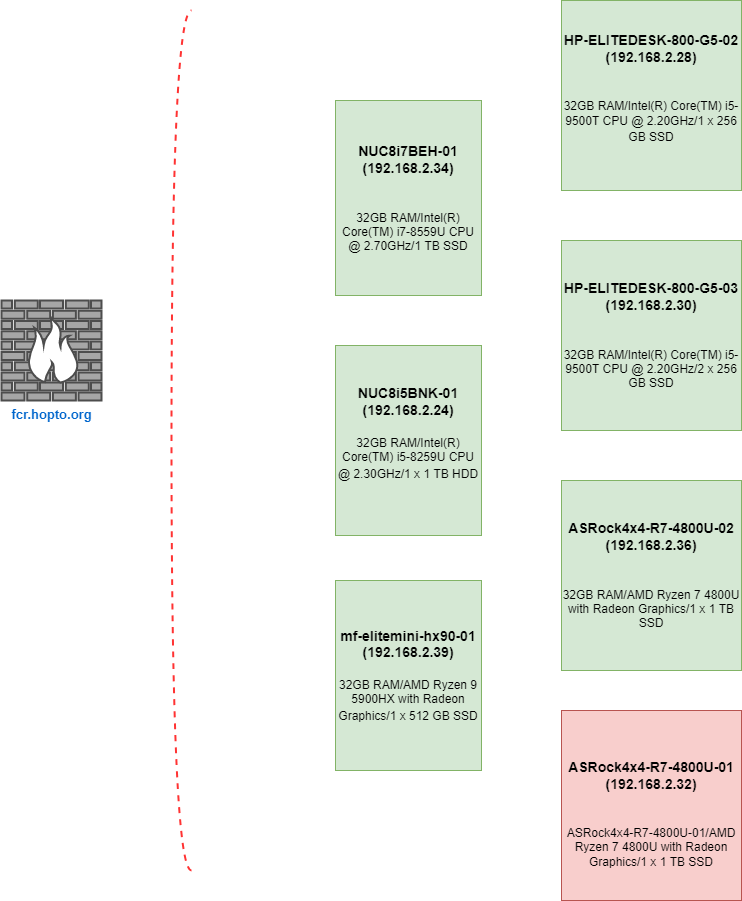

The diagram above was exported from draw.io. Its source (the exported page's mxGraphModel, read from the mxfile embedded in the PNG):
<mxGraphModel dx="1100" dy="685" grid="1" gridSize="10" guides="1" tooltips="1" connect="1" arrows="1" fold="1" page="1" pageScale="1" pageWidth="827" pageHeight="1169" math="0" shadow="0">
  <root>
    <mxCell id="0" />
    <mxCell id="1" parent="0" />
    <mxCell id="Vgq0umUdsO2BNtQdkRZC-1" value="&lt;div style=&quot;font-size: 14px;&quot;&gt;&lt;b style=&quot;background-color: initial;&quot;&gt;NUC8i7BEH-01&lt;/b&gt;&lt;br&gt;&lt;/div&gt;&lt;div style=&quot;font-size: 14px;&quot;&gt;&lt;/div&gt;&lt;b style=&quot;font-size: 14px;&quot;&gt;(192.168.2.34&lt;/b&gt;&lt;b style=&quot;font-size: 14px; background-color: initial;&quot;&gt;)&lt;/b&gt;&lt;b style=&quot;font-size: 14px;&quot;&gt;&lt;br&gt;&lt;/b&gt;&lt;div style=&quot;font-size: 14px;&quot;&gt;&lt;b&gt;&lt;font style=&quot;font-size: 14px;&quot;&gt;&lt;br&gt;&lt;/font&gt;&lt;/b&gt;&lt;/div&gt;&lt;div style=&quot;font-size: 14px;&quot;&gt;&lt;b&gt;&lt;font style=&quot;font-size: 14px;&quot;&gt;&lt;br&gt;&lt;/font&gt;&lt;/b&gt;&lt;/div&gt;&lt;div style=&quot;&quot;&gt;&lt;font style=&quot;font-size: 12px;&quot;&gt;32GB RAM/Intel(R) Core(TM) i7-8559U CPU @ 2.70GHz/1 TB SSD&lt;/font&gt;&lt;br&gt;&lt;/div&gt;" style="rounded=0;whiteSpace=wrap;html=1;fillColor=#d5e8d4;strokeColor=#82b366;" parent="1" vertex="1">
      <mxGeometry x="414" y="150" width="146" height="195" as="geometry" />
    </mxCell>
    <mxCell id="Vgq0umUdsO2BNtQdkRZC-2" value="&lt;div style=&quot;font-size: 14px;&quot;&gt;&lt;b style=&quot;background-color: initial;&quot;&gt;NUC8i5BNK-01&lt;/b&gt;&lt;/div&gt;&lt;b style=&quot;font-size: 14px;&quot;&gt;(192.168.2.24&lt;/b&gt;&lt;b style=&quot;font-size: 14px; background-color: initial;&quot;&gt;)&lt;/b&gt;&lt;b style=&quot;font-size: 14px;&quot;&gt;&lt;br&gt;&lt;/b&gt;&lt;div style=&quot;font-size: 14px;&quot;&gt;&lt;b&gt;&lt;font style=&quot;font-size: 14px;&quot;&gt;&lt;br&gt;&lt;/font&gt;&lt;/b&gt;&lt;/div&gt;&lt;div style=&quot;&quot;&gt;&lt;font style=&quot;font-size: 12px;&quot;&gt;32GB RAM/Intel(R) Core(TM) i5-8259U CPU @ 2.30GHz/1 x 1 TB HDD&lt;/font&gt;&lt;span style=&quot;font-size: 14px;&quot;&gt;&#09;&lt;/span&gt;&lt;/div&gt;&lt;div&gt;&lt;br&gt;&lt;/div&gt;" style="rounded=0;whiteSpace=wrap;html=1;fillColor=#d5e8d4;strokeColor=#82b366;" parent="1" vertex="1">
      <mxGeometry x="414" y="395" width="146" height="190" as="geometry" />
    </mxCell>
    <mxCell id="Vgq0umUdsO2BNtQdkRZC-3" value="&lt;div style=&quot;font-size: 14px;&quot;&gt;&lt;b style=&quot;background-color: initial;&quot;&gt;HP-ELITEDESK-800-G5-02&lt;/b&gt;&lt;br&gt;&lt;/div&gt;&lt;div style=&quot;font-size: 14px;&quot;&gt;&lt;b&gt;(192.168.2.28)&lt;/b&gt;&lt;b style=&quot;background-color: initial;&quot;&gt;&lt;br&gt;&lt;/b&gt;&lt;/div&gt;&lt;div style=&quot;font-size: 14px;&quot;&gt;&lt;b&gt;&lt;br&gt;&lt;/b&gt;&lt;/div&gt;&lt;div style=&quot;font-size: 14px;&quot;&gt;&lt;b&gt;&lt;br&gt;&lt;/b&gt;&lt;/div&gt;&lt;div style=&quot;&quot;&gt;&lt;font style=&quot;font-size: 12px;&quot;&gt;32GB RAM/Intel(R) Core(TM) i5-9500T CPU @ 2.20GHz/1 x 256 GB SSD&lt;/font&gt;&lt;span style=&quot;font-size: 14px;&quot;&gt;&#09;&lt;/span&gt;&lt;/div&gt;&lt;div&gt;&lt;br&gt;&lt;/div&gt;" style="rounded=0;whiteSpace=wrap;html=1;fillColor=#d5e8d4;strokeColor=#82b366;" parent="1" vertex="1">
      <mxGeometry x="640" y="50" width="180" height="190" as="geometry" />
    </mxCell>
    <mxCell id="Vgq0umUdsO2BNtQdkRZC-4" value="&lt;div style=&quot;font-size: 14px;&quot;&gt;&lt;b style=&quot;background-color: initial;&quot;&gt;HP-ELITEDESK-800-G5-03&lt;/b&gt;&lt;/div&gt;&lt;b style=&quot;font-size: 14px;&quot;&gt;(192.168.2.30&lt;/b&gt;&lt;b style=&quot;font-size: 14px; background-color: initial;&quot;&gt;)&lt;br&gt;&lt;/b&gt;&lt;b style=&quot;font-size: 14px;&quot;&gt;&lt;br&gt;&lt;br&gt;&lt;/b&gt;&lt;div style=&quot;&quot;&gt;&lt;span style=&quot;background-color: initial;&quot;&gt;32GB RAM/Intel(R) Core(TM) i5-9500T CPU @ 2.20GHz/2 x 256 GB SSD&lt;/span&gt;&lt;/div&gt;" style="rounded=0;whiteSpace=wrap;html=1;fillColor=#d5e8d4;strokeColor=#82b366;" parent="1" vertex="1">
      <mxGeometry x="640" y="290" width="180" height="190" as="geometry" />
    </mxCell>
    <mxCell id="Vgq0umUdsO2BNtQdkRZC-5" value="&lt;div style=&quot;font-size: 14px;&quot;&gt;&lt;b style=&quot;background-color: initial;&quot;&gt;ASRock4x4-R7-4800U-02&lt;/b&gt;&lt;br&gt;&lt;/div&gt;&lt;div style=&quot;font-size: 14px;&quot;&gt;&lt;b&gt;(192.168.2.36)&lt;/b&gt;&lt;b style=&quot;background-color: initial;&quot;&gt;&lt;br&gt;&lt;/b&gt;&lt;/div&gt;&lt;div style=&quot;font-size: 14px;&quot;&gt;&lt;b&gt;&lt;br&gt;&lt;/b&gt;&lt;/div&gt;&lt;div style=&quot;font-size: 14px;&quot;&gt;&lt;b&gt;&lt;br&gt;&lt;/b&gt;&lt;/div&gt;&lt;div style=&quot;&quot;&gt;&lt;font style=&quot;font-size: 12px;&quot;&gt;32GB RAM/AMD Ryzen 7 4800U with Radeon Graphics/1 x 1 TB SSD&lt;/font&gt;&lt;/div&gt;" style="rounded=0;whiteSpace=wrap;html=1;fillColor=#d5e8d4;strokeColor=#82b366;" parent="1" vertex="1">
      <mxGeometry x="640" y="530" width="180" height="190" as="geometry" />
    </mxCell>
    <mxCell id="Vgq0umUdsO2BNtQdkRZC-6" value="&lt;div style=&quot;font-size: 14px;&quot;&gt;&lt;b style=&quot;background-color: initial;&quot;&gt;mf-elitemini-hx90-01&lt;/b&gt;&lt;br&gt;&lt;/div&gt;&lt;div style=&quot;font-size: 14px;&quot;&gt;&lt;div&gt;&lt;b&gt;(192.168.2.39)&lt;/b&gt;&lt;/div&gt;&lt;/div&gt;&lt;div style=&quot;font-size: 14px;&quot;&gt;&lt;b&gt;&lt;font style=&quot;font-size: 14px;&quot;&gt;&lt;br&gt;&lt;/font&gt;&lt;/b&gt;&lt;/div&gt;&lt;div style=&quot;&quot;&gt;&lt;font style=&quot;font-size: 12px;&quot;&gt;32GB RAM/AMD Ryzen 9 5900HX with Radeon Graphics/1 x 512 GB SSD&lt;/font&gt;&lt;span style=&quot;font-size: 14px;&quot;&gt;&#09;&lt;/span&gt;&lt;/div&gt;" style="rounded=0;whiteSpace=wrap;html=1;fillColor=#d5e8d4;strokeColor=#82b366;" parent="1" vertex="1">
      <mxGeometry x="414" y="630" width="146" height="190" as="geometry" />
    </mxCell>
    <mxCell id="Vgq0umUdsO2BNtQdkRZC-7" value="&lt;b&gt;&lt;font style=&quot;font-size: 13px;&quot;&gt;fcr.hopto.org&lt;/font&gt;&lt;/b&gt;" style="fontColor=#0066CC;verticalAlign=top;verticalLabelPosition=bottom;labelPosition=center;align=center;html=1;outlineConnect=0;fillColor=#A6A6A6;strokeColor=#4D4D4D;gradientColor=none;gradientDirection=north;strokeWidth=2;shape=mxgraph.networks.firewall;" parent="1" vertex="1">
      <mxGeometry x="80" y="350" width="100" height="100" as="geometry" />
    </mxCell>
    <mxCell id="Vgq0umUdsO2BNtQdkRZC-13" value="&lt;div style=&quot;font-size: 14px;&quot;&gt;&lt;br&gt;&lt;/div&gt;&lt;div style=&quot;&quot;&gt;&lt;b&gt;&lt;font style=&quot;font-size: 14px;&quot;&gt;ASRock4x4-R7-4800U-01&lt;/font&gt;&lt;/b&gt;&lt;br&gt;&lt;/div&gt;&lt;div style=&quot;&quot;&gt;&lt;/div&gt;&lt;b style=&quot;font-size: 14px;&quot;&gt;(192.168.2.32&lt;/b&gt;&lt;b style=&quot;background-color: initial;&quot;&gt;&lt;font style=&quot;font-size: 14px;&quot;&gt;)&lt;br&gt;&lt;/font&gt;&lt;/b&gt;&lt;b style=&quot;font-size: 14px;&quot;&gt;&lt;br&gt;&lt;br&gt;&lt;/b&gt;&lt;div style=&quot;&quot;&gt;ASRock4x4-R7-4800U-01/AMD Ryzen 7 4800U with Radeon Graphics/1 x 1 TB SSD&lt;br&gt;&lt;/div&gt;" style="rounded=0;whiteSpace=wrap;html=1;fillColor=#f8cecc;strokeColor=#b85450;" parent="1" vertex="1">
      <mxGeometry x="640" y="760" width="180" height="190" as="geometry" />
    </mxCell>
    <mxCell id="EoUYpgjHYu0S3roUg3QO-7" value="" style="shape=requiredInterface;html=1;verticalLabelPosition=bottom;dashed=1;strokeColor=#FF3333;strokeWidth=2;fillColor=none;fontColor=#FF3333;align=left;fontSize=12;direction=west;" vertex="1" parent="1">
      <mxGeometry x="250" y="60" width="20" height="860" as="geometry" />
    </mxCell>
  </root>
</mxGraphModel>